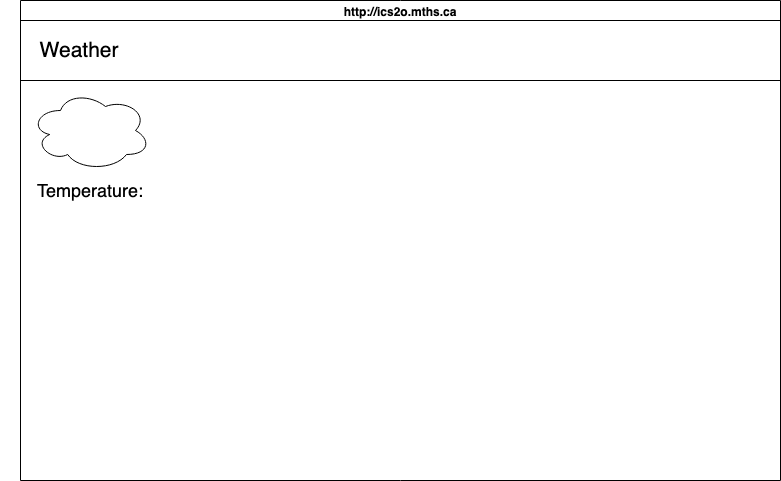

The diagram above was exported from draw.io. Its source (the exported page's mxGraphModel, read from the mxfile embedded in the PNG):
<mxGraphModel dx="906" dy="597" grid="1" gridSize="10" guides="1" tooltips="1" connect="1" arrows="1" fold="1" page="1" pageScale="1" pageWidth="850" pageHeight="1100" math="0" shadow="0">
  <root>
    <mxCell id="0" />
    <mxCell id="1" parent="0" />
    <mxCell id="7" value="http://ics2o.mths.ca" style="swimlane;whiteSpace=wrap;html=1;" parent="1" vertex="1">
      <mxGeometry x="40" y="40" width="760" height="480" as="geometry" />
    </mxCell>
    <mxCell id="8" value="&lt;div align=&quot;left&quot;&gt;&lt;font style=&quot;font-size: 21px;&quot;&gt;&amp;nbsp;&amp;nbsp; Weather&lt;/font&gt;&lt;/div&gt;" style="rounded=0;whiteSpace=wrap;html=1;align=left;" vertex="1" parent="7">
      <mxGeometry y="20" width="760" height="60" as="geometry" />
    </mxCell>
    <mxCell id="9" value="" style="ellipse;shape=cloud;whiteSpace=wrap;html=1;fontSize=21;" vertex="1" parent="7">
      <mxGeometry x="10" y="90" width="120" height="80" as="geometry" />
    </mxCell>
    <mxCell id="10" value="&lt;font style=&quot;font-size: 18px;&quot;&gt;Temperature: &lt;/font&gt;" style="text;html=1;strokeColor=none;fillColor=none;align=center;verticalAlign=middle;whiteSpace=wrap;rounded=0;fontSize=21;" vertex="1" parent="7">
      <mxGeometry x="-20" y="170" width="180" height="40" as="geometry" />
    </mxCell>
  </root>
</mxGraphModel>